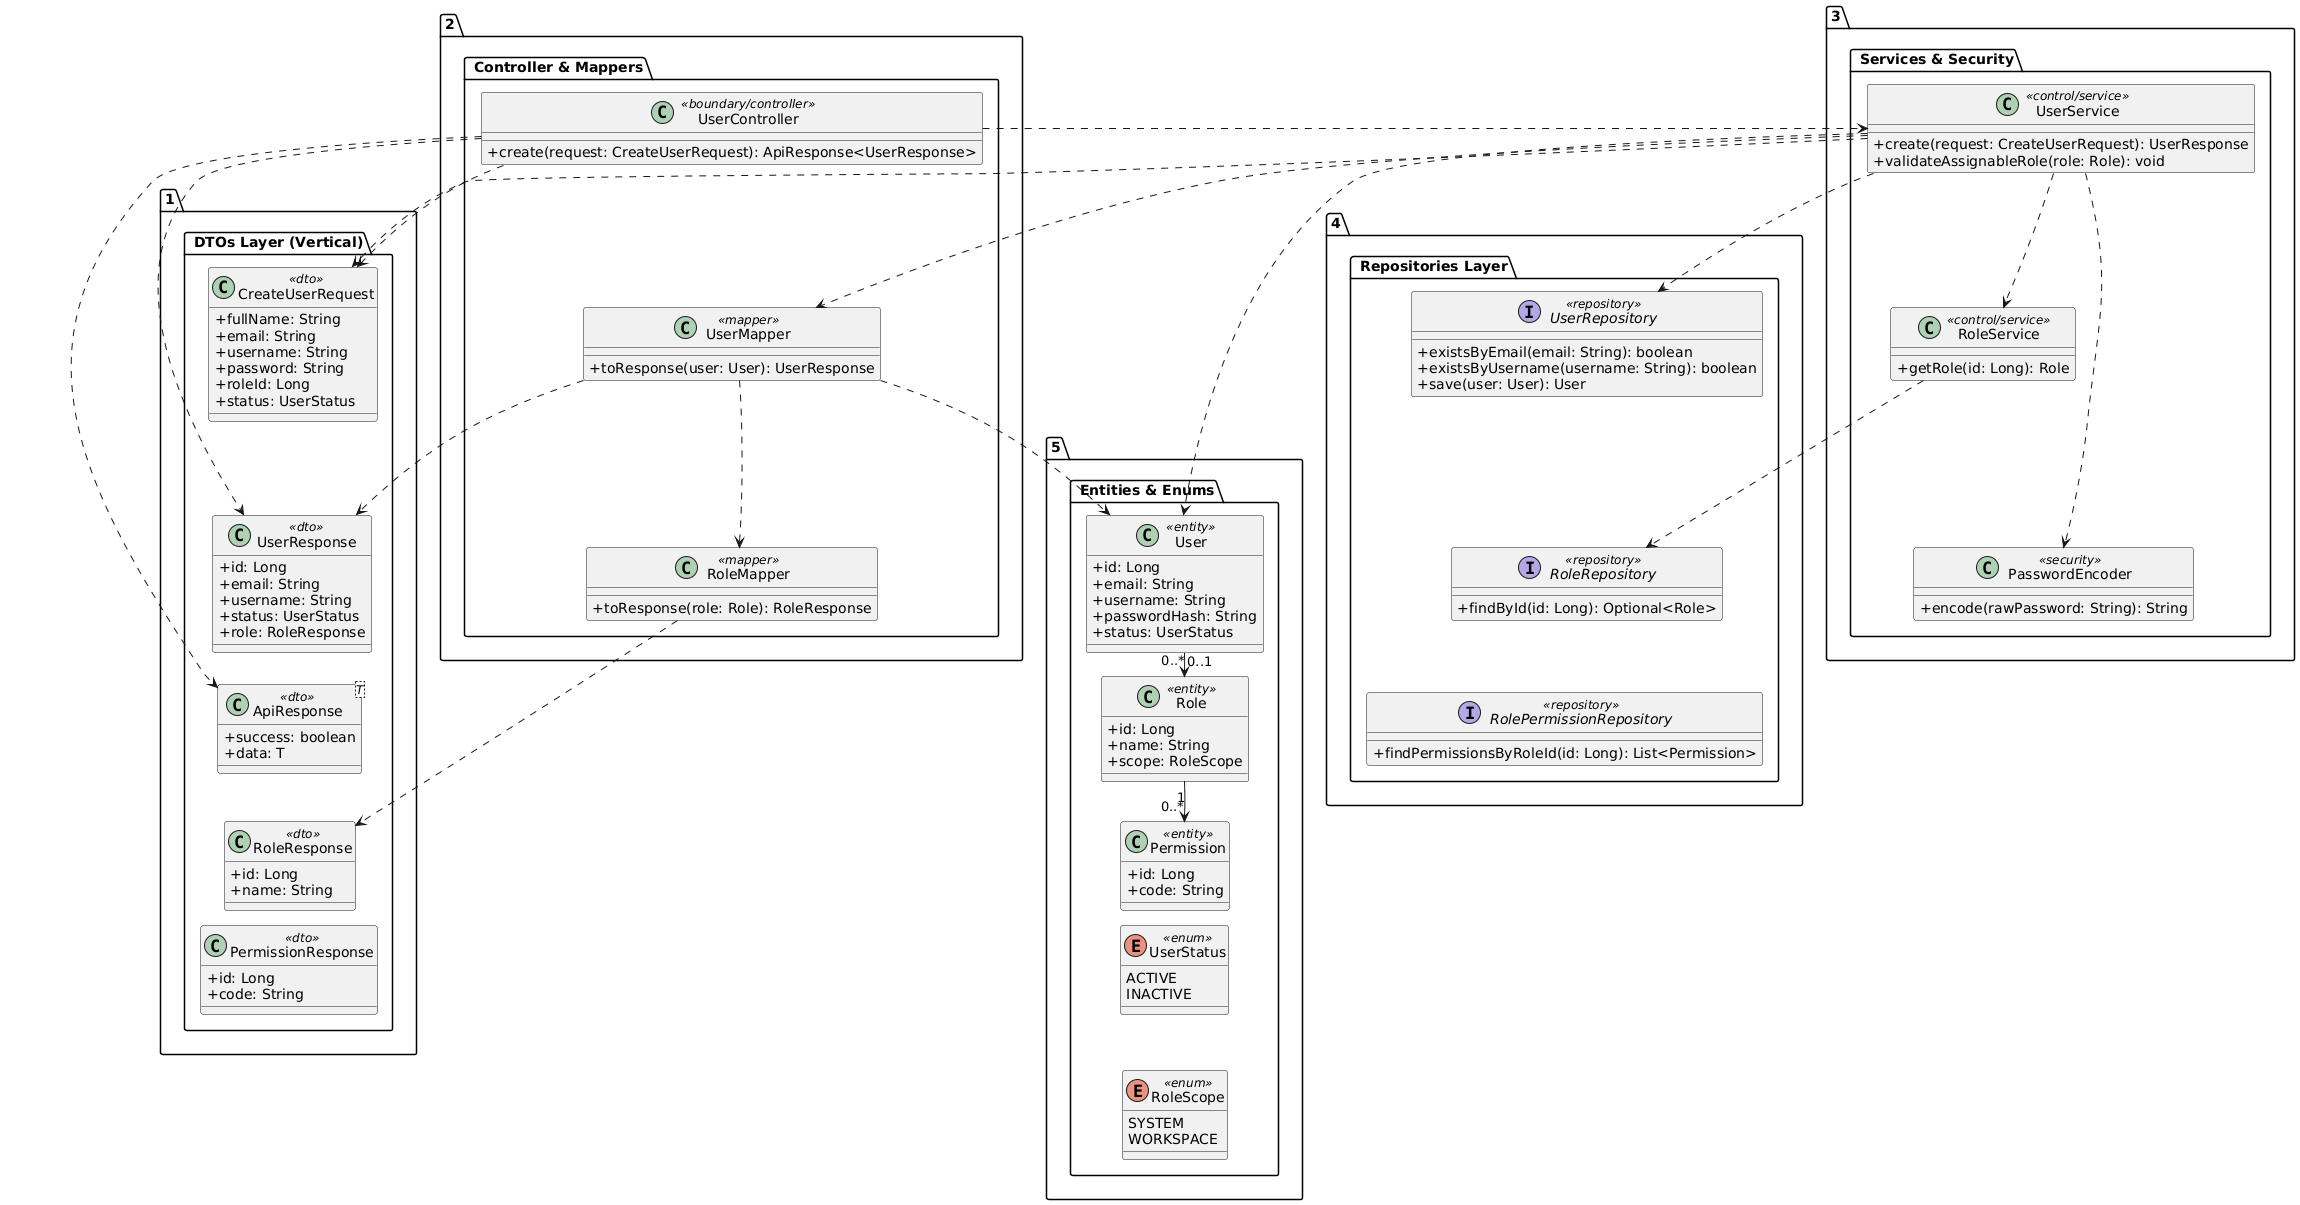

The diagram above was rendered by PlantUML. Its source (embedded in the PNG):
@startuml
skinparam classAttributeIconSize 0
skinparam ranksep 15
skinparam nodesep 25

package "1. DTOs Layer (Vertical)" {
    class CreateUserRequest <<dto>> {
        + fullName: String
        + email: String
        + username: String
        + password: String
        + roleId: Long
        + status: UserStatus
    }
    class UserResponse <<dto>> {
        + id: Long
        + email: String
        + username: String
        + status: UserStatus
        + role: RoleResponse
    }
    class ApiResponse<T> <<dto>> {
        + success: boolean
        + data: T
    }
    class RoleResponse <<dto>> {
        + id: Long
        + name: String
    }
    class PermissionResponse <<dto>> {
        + id: Long
        + code: String
    }

    CreateUserRequest -[hidden]down-> UserResponse
    UserResponse -[hidden]down-> ApiResponse
    ApiResponse -[hidden]down-> RoleResponse
    RoleResponse -[hidden]down-> PermissionResponse
}

package "2. Controller & Mappers" {
    class UserController <<boundary/controller>> {
        + create(request: CreateUserRequest): ApiResponse<UserResponse>
    }
    class UserMapper <<mapper>> {
        + toResponse(user: User): UserResponse
    }
    class RoleMapper <<mapper>> {
        + toResponse(role: Role): RoleResponse
    }

    UserController -[hidden]down-> UserMapper
    UserMapper -[hidden]down-> RoleMapper
}

package "3. Services & Security" {
    class UserService <<control/service>> {
        + create(request: CreateUserRequest): UserResponse
        + validateAssignableRole(role: Role): void
    }
    class RoleService <<control/service>> {
        + getRole(id: Long): Role
    }
    class PasswordEncoder <<security>> {
        + encode(rawPassword: String): String
    }

    UserService -[hidden]down-> RoleService
    RoleService -[hidden]down-> PasswordEncoder
}

package "4. Repositories Layer" {
    interface UserRepository <<repository>> {
        + existsByEmail(email: String): boolean
        + existsByUsername(username: String): boolean
        + save(user: User): User
    }
    interface RoleRepository <<repository>> {
        + findById(id: Long): Optional<Role>
    }
    interface RolePermissionRepository <<repository>> {
        + findPermissionsByRoleId(id: Long): List<Permission>
    }

    UserRepository -[hidden]down-> RoleRepository
    RoleRepository -[hidden]down-> RolePermissionRepository
}

package "5. Entities & Enums" {
    class User <<entity>> {
        + id: Long
        + email: String
        + username: String
        + passwordHash: String
        + status: UserStatus
    }
    class Role <<entity>> {
        + id: Long
        + name: String
        + scope: RoleScope
    }
    class Permission <<entity>> {
        + id: Long
        + code: String
    }
    enum UserStatus <<enum>> {
        ACTIVE
        INACTIVE
    }
    enum RoleScope <<enum>> {
        SYSTEM
        WORKSPACE
    }

    User -[hidden]down-> Role
    Role -[hidden]down-> Permission
    Permission -[hidden]down-> UserStatus
    UserStatus -[hidden]down-> RoleScope
}

' Dependencies
UserController ..> CreateUserRequest
UserController ..> UserResponse
UserController ..> ApiResponse
UserController ..> UserService

UserService ..> UserRepository
UserService ..> RoleService
UserService ..> UserMapper
UserService ..> PasswordEncoder
UserService ..> CreateUserRequest
UserService ..> User

RoleService ..> RoleRepository
UserMapper ..> User
UserMapper ..> UserResponse
UserMapper ..> RoleMapper
RoleMapper ..> RoleResponse

User "0..*" --> "0..1" Role
Role "1" --> "0..*" Permission
@endum